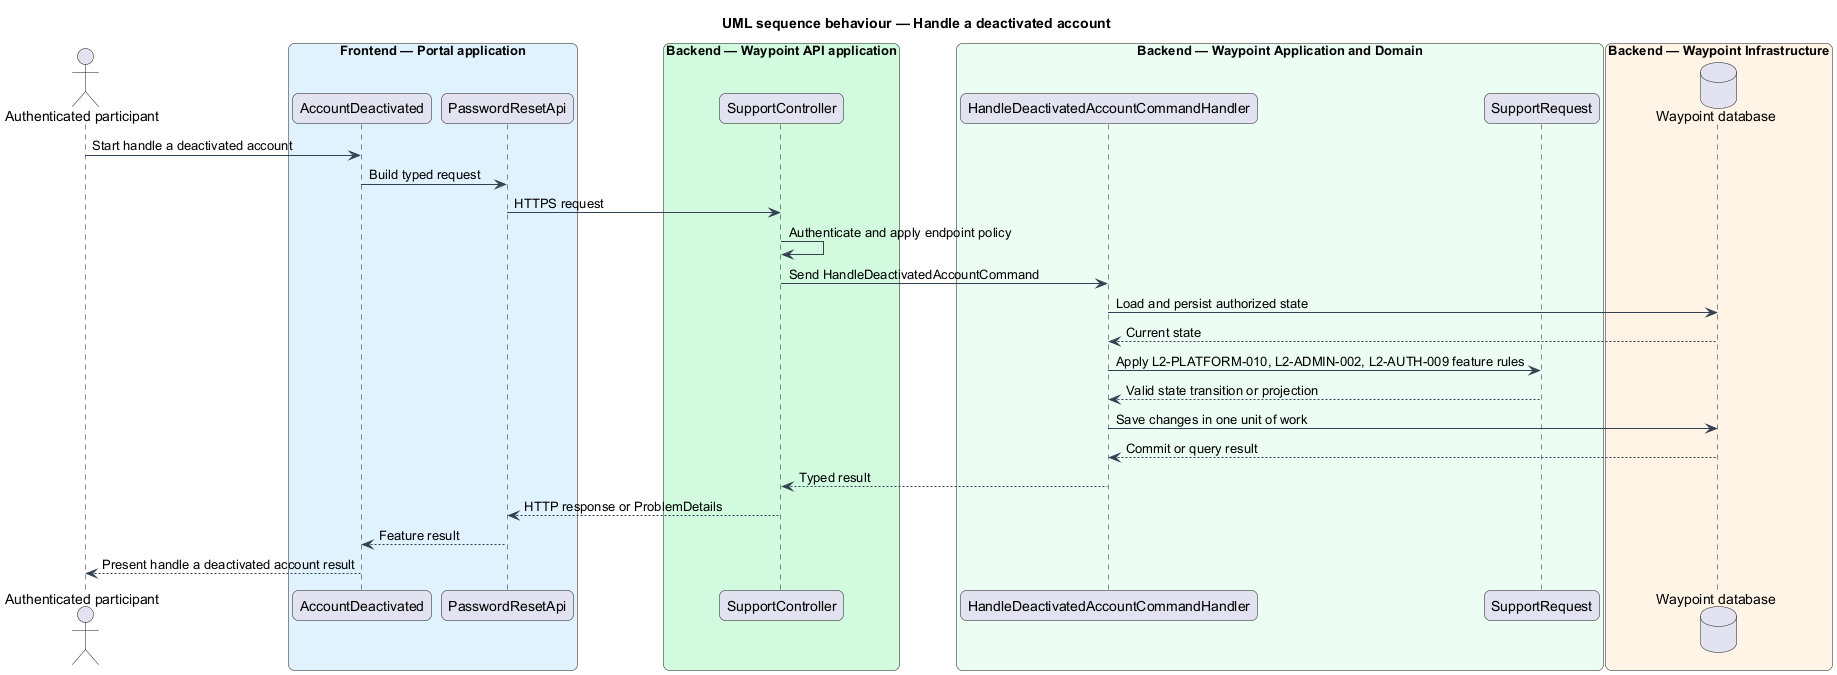

The diagram above was rendered by PlantUML. Its source (embedded in the PNG):
@startuml

title UML sequence behaviour — Handle a deactivated account
skinparam backgroundColor #FFFFFF
skinparam shadowing false
skinparam roundcorner 12
skinparam defaultFontName Arial
skinparam ArrowColor #344054
skinparam rectangle {
  BorderColor #344054
  FontColor #101828
}
skinparam package {
  BorderColor #667085
  FontColor #101828
  BackgroundColor #F9FAFB
}
actor "Authenticated participant" as actor
box "Frontend — Portal application" #E0F2FE
  participant "AccountDeactivated" as page
  participant "PasswordResetApi" as client
end box
box "Backend — Waypoint API application" #D1FADF
  participant "SupportController" as controller
end box
box "Backend — Waypoint Application and Domain" #ECFDF3
  participant "HandleDeactivatedAccountCommandHandler" as handler
  participant "SupportRequest" as entity
end box
box "Backend — Waypoint Infrastructure" #FFF4E5
  database "Waypoint database" as db
end box
actor -> page : Start handle a deactivated account
page -> client : Build typed request
client -> controller : HTTPS request
controller -> controller : Authenticate and apply endpoint policy
controller -> handler : Send HandleDeactivatedAccountCommand
handler -> db : Load and persist authorized state
db --> handler : Current state
handler -> entity : Apply L2-PLATFORM-010, L2-ADMIN-002, L2-AUTH-009 feature rules
entity --> handler : Valid state transition or projection
handler -> db : Save changes in one unit of work
db --> handler : Commit or query result
handler --> controller : Typed result
controller --> client : HTTP response or ProblemDetails
client --> page : Feature result
page --> actor : Present handle a deactivated account result
@enduml